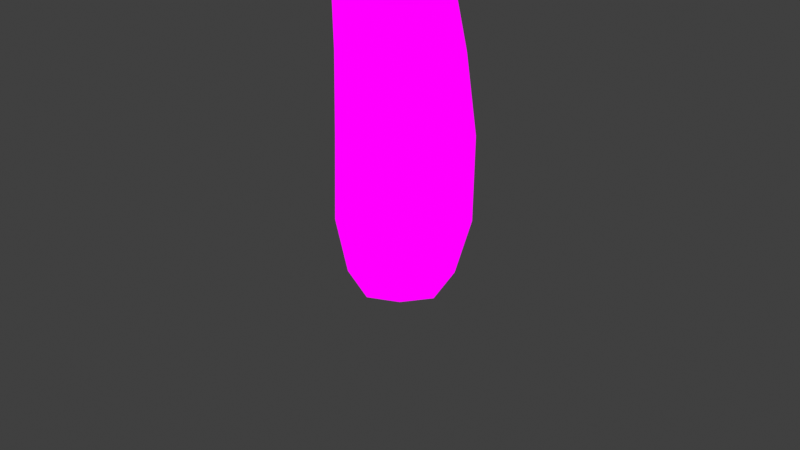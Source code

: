# Source: RosyBonnet_Medium.blend  (saved by Blender 4.1.24; exported with 4.5.12 LTS)
import bpy
from mathutils import Matrix  # noqa: F401  (used for matrix-valued properties, if any)

bpy.ops.wm.read_factory_settings(use_empty=True)
scene = bpy.context.scene
scene.name = 'Scene'

# ---- collections
col_collection = bpy.data.collections.new('Collection'); scene.collection.children.link(col_collection)

# ---- images (referenced by path relative to the original .blend; pixels are not part of the script)
import os
ASSET_DIR = os.environ.get("B2B_ASSET_DIR", "")  # directory of the original .blend (textures are referenced by path, not embedded)
HERE = os.path.dirname(os.path.abspath(__file__))  # packed textures are extracted next to this script under _unpacked/

def load_image(name, relpath, width, height, colorspace="sRGB"):
    """Load a texture the original file referenced (path relative to the .blend, or extracted next to this script)."""
    p = next((c for c in (os.path.join(HERE, relpath), os.path.join(ASSET_DIR, relpath)) if relpath and os.path.exists(c)), "")
    if p:
        img = bpy.data.images.load(p, check_existing=True)
        img.name = name
    else:  # same state as the original file: an image datablock whose file is absent (Cycles renders it pink)
        img = bpy.data.images.new(name, width, height)
        img.source = "FILE"
        img.filepath = "//" + (relpath or name)
    img.colorspace_settings.name = colorspace
    return img
img_img_9048_png = load_image('IMG_9048.PNG', 'IMG_9048.PNG', 1024, 1024, 'sRGB')

# ---- materials (node trees are filled in below, after node groups)
mat_material = bpy.data.materials.new('Material')
mat_material.alpha_threshold = 0.0
mat_material.use_transparent_shadow = False
mat_material.roughness = 0.5
mat_material.line_color = (0.0, 0.0, 0.0, 1.0)

# ---- material node trees
mat_material.use_nodes = True; mat_material.node_tree.nodes.clear()
_N = mat_material.node_tree.nodes; _L = mat_material.node_tree.links
n0 = _N.new('ShaderNodeOutputMaterial'); n0.name = 'Material Output'; n0.location = (300, 300)
n1 = _N.new('ShaderNodeEmission'); n1.name = 'Emission'; n1.location = (117, 303)
n2 = _N.new('ShaderNodeTexImage'); n2.name = 'Image Texture'; n2.location = (-200, 334)
n2.image = img_img_9048_png
_L.new(n1.outputs[0], n0.inputs[0])
_L.new(n2.outputs[0], n1.inputs[0])
n0.is_active_output = True

# ---- world
world_world = bpy.data.worlds.new('World'); scene.world = world_world
world_world.use_nodes = True; world_world.node_tree.nodes.clear()
_N = world_world.node_tree.nodes; _L = world_world.node_tree.links
n0 = _N.new('ShaderNodeOutputWorld'); n0.name = 'World Output'; n0.location = (300, 300)
n1 = _N.new('ShaderNodeBackground'); n1.name = 'Background'; n1.location = (10, 300)
n1.inputs[0].default_value = (0.05088, 0.05088, 0.05088, 1.0)
_L.new(n1.outputs[0], n0.inputs[0])
n0.is_active_output = True
world_world.color = (0.05088, 0.05088, 0.05088)
world_world.use_sun_shadow = False
world_world.sun_shadow_jitter_overblur = 0.0

# ---- cameras
cam_camera = bpy.data.cameras.new('Camera')
cam_camera.clip_end = 100.0
cam_camera.ortho_scale = 7.314

# ---- meshes
me_cube_003 = bpy.data.meshes.new('Cube.003')
me_cube_003.from_pydata([(-0.1894, -0.9362, 2.963), (-0.6556, -0.5851, 4.02), (-0.1836, -1.05, 3.054), (-0.6556, 0.5851, 4.02), (0.8665, 4.157e-09, 2.889), (0.5023, -0.5851, 3.826), (-0.1836, 1.05, 3.054), (0.5023, 0.5851, 3.826), (-1.223, -3.378e-08, 3.224), (-0.9511, -0.8081, 3.468), (-0.8733, -1.818e-08, 4.049), (-0.9511, 0.8081, 3.468), (0.5768, -0.7621, 2.934), (-0.07768, 0.8041, 3.915), (0.6486, 0.8081, 3.199), (0.5768, 0.7621, 2.934), (0.718, 1.92e-08, 3.781), (0.6486, -0.8081, 3.199), (-0.9385, 0.7621, 3.178), (-0.07768, -0.8041, 3.915), (-1.253, -3.557e-08, 3.519), (-0.1514, 1.113, 3.334), (0.9521, 6.311e-09, 3.149), (-0.1514, -1.113, 3.334), (-0.9385, -0.7621, 3.178), (-0.8681, -0.7611, 3.747), (0.7515, 1.856e-09, 2.822), (-0.1894, 0.9362, 2.963), (-1.119, -3.064e-08, 3.109), (0.4921, -0.6798, 2.86), (0.4921, 0.6798, 2.86), (-0.8654, 0.6798, 3.069), (-0.8654, -0.6798, 3.069), (-0.1891, -0.774, 2.878), (0.5925, -1.178e-09, 2.769), (-0.1891, 0.774, 2.878), (-0.9629, -2.614e-08, 2.99), (0.3774, -0.562, 2.798), (0.3774, 0.562, 2.798), (-0.7515, 0.562, 2.959), (-0.7515, -0.562, 2.959), (-0.8681, 0.7611, 3.747), (0.6381, 0.7611, 3.494), (0.6381, -0.7611, 3.494), (-1.152, -2.868e-08, 3.791), (-0.1155, 1.047, 3.617), (0.9208, 1.438e-08, 3.442), (-0.1155, -1.047, 3.617), (-0.2954, -0.2638, 4.3), (-0.2954, 0.2638, 4.3), (0.2266, -0.2638, 4.212), (0.2266, 0.2638, 4.212), (-0.424, -0.3656, 4.097), (-0.3442, -9.025e-09, 4.375), (-0.424, 0.3656, 4.097), (-0.02607, 0.3216, 4.322), (0.2995, 0.3656, 3.976), (0.2921, 5.92e-09, 4.268), (0.2995, -0.3656, 3.976), (-0.02607, -0.3216, 4.322), (-0.5605, -1.61e-08, 4.12), (-0.06225, 0.5035, 4.036), (0.436, 2.895e-09, 3.953), (-0.06225, -0.5035, 4.036), (-0.00854, -6.539e-09, 4.46), (0.3218, 0.2634, 0.5992), (0.2363, 0.2137, -0.3804), (0.3218, -0.2634, 0.5992), (0.2363, -0.2137, -0.3804), (-0.226, 0.2634, 0.5907), (-0.2043, 0.2137, -0.3857), (-0.226, -0.2634, 0.5907), (-0.2043, -0.2137, -0.3857), (-0.2801, 0.2185, 1.578), (-0.3359, 0.1893, 2.345), (-0.3254, 0.1727, 3.06), (0.02227, 0.1727, 3.021), (0.05245, 0.1893, 2.317), (0.1733, 0.2185, 1.569), (0.1733, -0.2185, 1.569), (0.05245, -0.1893, 2.317), (0.02227, -0.1727, 3.021), (-0.3254, -0.1727, 3.06), (-0.3359, -0.1893, 2.345), (-0.2801, -0.2185, 1.578), (-0.2575, -2.187e-09, -0.4635), (0.01199, 0.2618, -0.4604), (0.3105, 0.2668, 0.008355), (-0.2421, -0.2668, 0.000639), (0.3105, -0.2668, 0.008355), (-0.2421, 0.2668, 0.000639), (0.04778, -0.3622, 0.5949), (0.4256, -7.054e-09, 0.6013), (0.01199, -0.2618, -0.4604), (-0.328, -5.671e-09, 0.5894), (0.04778, 0.3622, 0.5949), (0.2819, -2.676e-09, -0.4571), (0.26, 0.2411, 1.127), (-0.2411, -0.2411, 1.125), (-0.2411, 0.2411, 1.125), (-0.3148, 0.2014, 1.977), (-0.3397, 0.1803, 2.704), (0.02689, 0.1803, 2.669), (0.1013, 0.2014, 1.957), (0.26, -0.2411, 1.127), (0.1013, -0.2014, 1.957), (0.02689, -0.1803, 2.669), (-0.3397, -0.1803, 2.704), (-0.3148, -0.2014, 1.977), (0.2573, -1.987e-09, 1.567), (0.1237, -8.85e-09, 2.312), (0.08748, 1.276e-09, 3.014), (-0.3663, -2.484e-09, 1.58), (-0.4103, 3.575e-09, 2.351), (-0.3905, -3.971e-09, 3.068), (-0.055, -0.3005, 1.573), (-0.1437, -0.2603, 2.331), (-0.1518, -0.2375, 3.041), (-0.055, 0.3005, 1.573), (-0.1437, 0.2603, 2.331), (-0.1518, 0.2375, 3.041), (0.0339, -0.3674, -0.00309), (-0.3459, -1.448e-09, -0.008145), (0.003948, -2.426e-09, -0.6224), (0.4151, -9.925e-09, 0.002506), (0.0339, 0.3674, -0.00309), (0.3538, -2.332e-09, 1.127), (0.1779, -2.82e-10, 1.953), (0.0942, -5.026e-09, 2.663), (-0.3355, -5.465e-09, 1.125), (-0.3943, 1.147e-09, 1.981), (-0.4098, 3.771e-09, 2.711), (0.008479, -0.3315, 1.126), (-0.1086, -0.277, 1.967), (-0.1582, -0.2479, 2.687), (0.008479, 0.3315, 1.126), (-0.1086, 0.277, 1.967), (-0.1582, 0.2479, 2.687)], [], [(8, 18, 31, 28), (25, 1, 10, 44), (44, 10, 3, 41), (23, 9, 24, 2), (9, 20, 8, 24), (41, 3, 13, 45), (45, 13, 7, 42), (22, 17, 12, 4), (17, 23, 2, 12), (42, 7, 16, 46), (46, 16, 5, 43), (11, 21, 6, 18), (21, 14, 15, 6), (43, 5, 19, 47), (47, 19, 1, 25), (18, 6, 27, 31), (12, 2, 0, 29), (14, 22, 4, 15), (20, 11, 18, 8), (6, 15, 30, 27), (22, 46, 43, 17), (14, 42, 46, 22), (17, 43, 47, 23), (23, 47, 25, 9), (24, 8, 28, 32), (4, 12, 29, 26), (15, 4, 26, 30), (2, 24, 32, 0), (28, 31, 39, 36), (32, 28, 36, 40), (30, 26, 34, 38), (27, 30, 38, 35), (0, 32, 40, 33), (26, 29, 37, 34), (29, 0, 33, 37), (31, 27, 35, 39), (21, 45, 42, 14), (11, 41, 45, 21), (20, 44, 41, 11), (9, 25, 44, 20), (52, 48, 53, 60), (60, 53, 49, 54), (54, 49, 55, 61), (61, 55, 51, 56), (56, 51, 57, 62), (62, 57, 50, 58), (58, 50, 59, 63), (63, 59, 48, 52), (51, 55, 64, 57), (55, 49, 53, 64), (64, 53, 48, 59), (57, 64, 59, 50), (19, 5, 58, 63), (16, 62, 58, 5), (16, 7, 56, 62), (13, 61, 56, 7), (13, 3, 54, 61), (10, 60, 54, 3), (10, 1, 52, 60), (19, 63, 52, 1), (68, 89, 121, 93), (89, 67, 91, 121), (121, 91, 71, 88), (93, 121, 88, 72), (72, 88, 122, 85), (88, 71, 94, 122), (122, 94, 69, 90), (85, 122, 90, 70), (70, 86, 123, 85), (86, 66, 96, 123), (123, 96, 68, 93), (85, 123, 93, 72), (66, 87, 124, 96), (87, 65, 92, 124), (124, 92, 67, 89), (96, 124, 89, 68), (70, 90, 125, 86), (90, 69, 95, 125), (125, 95, 65, 87), (86, 125, 87, 66), (67, 92, 126, 104), (92, 65, 97, 126), (126, 97, 78, 109), (104, 126, 109, 79), (79, 109, 127, 105), (109, 78, 103, 127), (127, 103, 77, 110), (105, 127, 110, 80), (80, 110, 128, 106), (110, 77, 102, 128), (128, 102, 76, 111), (106, 128, 111, 81), (69, 94, 129, 99), (94, 71, 98, 129), (129, 98, 84, 112), (99, 129, 112, 73), (73, 112, 130, 100), (112, 84, 108, 130), (130, 108, 83, 113), (100, 130, 113, 74), (74, 113, 131, 101), (113, 83, 107, 131), (131, 107, 82, 114), (101, 131, 114, 75), (71, 91, 132, 98), (91, 67, 104, 132), (132, 104, 79, 115), (98, 132, 115, 84), (84, 115, 133, 108), (115, 79, 105, 133), (133, 105, 80, 116), (108, 133, 116, 83), (83, 116, 134, 107), (116, 80, 106, 134), (134, 106, 81, 117), (107, 134, 117, 82), (65, 95, 135, 97), (95, 69, 99, 135), (135, 99, 73, 118), (97, 135, 118, 78), (78, 118, 136, 103), (118, 73, 100, 136), (136, 100, 74, 119), (103, 136, 119, 77), (77, 119, 137, 102), (119, 74, 101, 137), (137, 101, 75, 120), (102, 137, 120, 76), (37, 81, 111, 34), (34, 111, 76, 38), (38, 76, 120, 35), (35, 120, 75, 39), (39, 75, 114, 36), (36, 114, 82, 40), (40, 82, 117, 33), (33, 117, 81, 37)])
_uv = me_cube_003.uv_layers.new(name='UVMap')
_uv.uv.foreach_set('vector', [0.4128, 0.9843, 0.4106, 0.9846, 0.41, 0.9881, 0.4119, 0.9879, 0.4105, 0.9639, 0.4091, 0.9531, 0.4108, 0.9531, 0.4127, 0.9637, 0.4127, 0.9637, 0.4108, 0.9531, 0.4091, 0.9531, 0.4105, 0.9639, 0.4048, 0.9752, 0.4109, 0.9743, 0.4106, 0.9846, 0.4048, 0.9854, 0.4109, 0.9743, 0.4132, 0.9739, 0.4128, 0.9843, 0.4106, 0.9846, 0.4105, 0.9639, 0.4091, 0.9531, 0.4047, 0.9541, 0.4047, 0.9649, 0.4047, 0.9649, 0.4047, 0.9541, 0.4002, 0.9545, 0.3989, 0.9657, 0.3963, 0.9765, 0.3986, 0.9762, 0.399, 0.986, 0.3967, 0.9862, 0.3986, 0.9762, 0.4048, 0.9752, 0.4048, 0.9854, 0.399, 0.986, 0.3989, 0.9657, 0.4002, 0.9545, 0.3985, 0.955, 0.3967, 0.9662, 0.3967, 0.9662, 0.3985, 0.955, 0.4002, 0.9545, 0.3989, 0.9657, 0.4109, 0.9743, 0.4048, 0.9752, 0.4048, 0.9854, 0.4106, 0.9846, 0.4048, 0.9752, 0.3986, 0.9762, 0.399, 0.986, 0.4048, 0.9854, 0.3989, 0.9657, 0.4002, 0.9545, 0.4047, 0.9541, 0.4047, 0.9649, 0.4047, 0.9649, 0.4047, 0.9541, 0.4091, 0.9531, 0.4105, 0.9639, 0.4106, 0.9846, 0.4048, 0.9854, 0.4048, 0.9887, 0.41, 0.9881, 0.399, 0.986, 0.4048, 0.9854, 0.4048, 0.9887, 0.3995, 0.9891, 0.3986, 0.9762, 0.3963, 0.9765, 0.3967, 0.9862, 0.399, 0.986, 0.4132, 0.9739, 0.4109, 0.9743, 0.4106, 0.9846, 0.4128, 0.9843, 0.4048, 0.9854, 0.399, 0.986, 0.3995, 0.9891, 0.4048, 0.9887, 0.3963, 0.9765, 0.3967, 0.9662, 0.3989, 0.9657, 0.3986, 0.9762, 0.3986, 0.9762, 0.3989, 0.9657, 0.3967, 0.9662, 0.3963, 0.9765, 0.3986, 0.9762, 0.3989, 0.9657, 0.4047, 0.9649, 0.4048, 0.9752, 0.4048, 0.9752, 0.4047, 0.9649, 0.4105, 0.9639, 0.4109, 0.9743, 0.4106, 0.9846, 0.4128, 0.9843, 0.4119, 0.9879, 0.41, 0.9881, 0.3967, 0.9862, 0.399, 0.986, 0.3995, 0.9891, 0.3976, 0.9892, 0.399, 0.986, 0.3967, 0.9862, 0.3976, 0.9892, 0.3995, 0.9891, 0.4048, 0.9854, 0.4106, 0.9846, 0.41, 0.9881, 0.4048, 0.9887, 0.4119, 0.9879, 0.41, 0.9881, 0.409, 0.9915, 0.4106, 0.9914, 0.41, 0.9881, 0.4119, 0.9879, 0.4106, 0.9914, 0.409, 0.9915, 0.3995, 0.9891, 0.3976, 0.9892, 0.3987, 0.9918, 0.4004, 0.9918, 0.4048, 0.9887, 0.3995, 0.9891, 0.4004, 0.9918, 0.4047, 0.9917, 0.4048, 0.9887, 0.41, 0.9881, 0.409, 0.9915, 0.4047, 0.9917, 0.3976, 0.9892, 0.3995, 0.9891, 0.4004, 0.9918, 0.3987, 0.9918, 0.3995, 0.9891, 0.4048, 0.9887, 0.4047, 0.9917, 0.4004, 0.9918, 0.41, 0.9881, 0.4048, 0.9887, 0.4047, 0.9917, 0.409, 0.9915, 0.4048, 0.9752, 0.4047, 0.9649, 0.3989, 0.9657, 0.3986, 0.9762, 0.4109, 0.9743, 0.4105, 0.9639, 0.4047, 0.9649, 0.4048, 0.9752, 0.4132, 0.9739, 0.4127, 0.9637, 0.4105, 0.9639, 0.4109, 0.9743, 0.4109, 0.9743, 0.4105, 0.9639, 0.4127, 0.9637, 0.4132, 0.9739, 0.4074, 0.9492, 0.4066, 0.9414, 0.407, 0.9389, 0.4085, 0.9491, 0.4085, 0.9491, 0.407, 0.9389, 0.4066, 0.9414, 0.4074, 0.9492, 0.4074, 0.9492, 0.4066, 0.9414, 0.4046, 0.9393, 0.4046, 0.9497, 0.4046, 0.9497, 0.4046, 0.9393, 0.4026, 0.942, 0.4019, 0.9501, 0.4019, 0.9501, 0.4026, 0.942, 0.4021, 0.9397, 0.4008, 0.9503, 0.4008, 0.9503, 0.4021, 0.9397, 0.4026, 0.942, 0.4019, 0.9501, 0.4019, 0.9501, 0.4026, 0.942, 0.4046, 0.9393, 0.4046, 0.9497, 0.4046, 0.9497, 0.4046, 0.9393, 0.4066, 0.9414, 0.4074, 0.9492, 0.4026, 0.942, 0.4046, 0.9393, 0.4046, 0.9343, 0.4021, 0.9397, 0.4046, 0.9393, 0.4066, 0.9414, 0.407, 0.9389, 0.4046, 0.9343, 0.4046, 0.9343, 0.407, 0.9389, 0.4066, 0.9414, 0.4046, 0.9393, 0.4021, 0.9397, 0.4046, 0.9343, 0.4046, 0.9393, 0.4026, 0.942, 0.4047, 0.9541, 0.4002, 0.9545, 0.4019, 0.9501, 0.4046, 0.9497, 0.3985, 0.955, 0.4008, 0.9503, 0.4019, 0.9501, 0.4002, 0.9545, 0.3985, 0.955, 0.4002, 0.9545, 0.4019, 0.9501, 0.4008, 0.9503, 0.4047, 0.9541, 0.4046, 0.9497, 0.4019, 0.9501, 0.4002, 0.9545, 0.4047, 0.9541, 0.4091, 0.9531, 0.4074, 0.9492, 0.4046, 0.9497, 0.4108, 0.9531, 0.4085, 0.9491, 0.4074, 0.9492, 0.4091, 0.9531, 0.4108, 0.9531, 0.4091, 0.9531, 0.4074, 0.9492, 0.4085, 0.9491, 0.4047, 0.9541, 0.4046, 0.9497, 0.4074, 0.9492, 0.4091, 0.9531, 0.409, 0.9272, 0.4107, 0.9305, 0.4044, 0.9304, 0.4039, 0.9265, 0.4107, 0.9305, 0.411, 0.9355, 0.4047, 0.9355, 0.4044, 0.9304, 0.4044, 0.9304, 0.4047, 0.9355, 0.3984, 0.9355, 0.398, 0.9305, 0.4039, 0.9265, 0.4044, 0.9304, 0.398, 0.9305, 0.3989, 0.9272, 0.3989, 0.9272, 0.398, 0.9305, 0.3957, 0.9304, 0.3977, 0.9265, 0.398, 0.9305, 0.3984, 0.9355, 0.3961, 0.9355, 0.3957, 0.9304, 0.3957, 0.9304, 0.3961, 0.9355, 0.3984, 0.9355, 0.398, 0.9305, 0.3977, 0.9265, 0.3957, 0.9304, 0.398, 0.9305, 0.3989, 0.9272, 0.3989, 0.9272, 0.4039, 0.9265, 0.4037, 0.9252, 0.3977, 0.9265, 0.4039, 0.9265, 0.409, 0.9272, 0.4101, 0.9266, 0.4037, 0.9252, 0.4037, 0.9252, 0.4101, 0.9266, 0.409, 0.9272, 0.4039, 0.9265, 0.3977, 0.9265, 0.4037, 0.9252, 0.4039, 0.9265, 0.3989, 0.9272, 0.409, 0.9272, 0.4107, 0.9305, 0.4131, 0.9305, 0.4101, 0.9266, 0.4107, 0.9305, 0.411, 0.9355, 0.4134, 0.9356, 0.4131, 0.9305, 0.4131, 0.9305, 0.4134, 0.9356, 0.411, 0.9355, 0.4107, 0.9305, 0.4101, 0.9266, 0.4131, 0.9305, 0.4107, 0.9305, 0.409, 0.9272, 0.3989, 0.9272, 0.398, 0.9305, 0.4044, 0.9304, 0.4039, 0.9265, 0.398, 0.9305, 0.3984, 0.9355, 0.4047, 0.9355, 0.4044, 0.9304, 0.4044, 0.9304, 0.4047, 0.9355, 0.411, 0.9355, 0.4107, 0.9305, 0.4039, 0.9265, 0.4044, 0.9304, 0.4107, 0.9305, 0.409, 0.9272, 0.411, 0.9355, 0.4134, 0.9356, 0.4117, 0.94, 0.4096, 0.94, 0.4134, 0.9356, 0.411, 0.9355, 0.4096, 0.94, 0.4117, 0.94, 0.4117, 0.94, 0.4096, 0.94, 0.4076, 0.9438, 0.4095, 0.9438, 0.4096, 0.94, 0.4117, 0.94, 0.4095, 0.9438, 0.4076, 0.9438, 0.4076, 0.9438, 0.4095, 0.9438, 0.4077, 0.947, 0.4059, 0.9471, 0.4095, 0.9438, 0.4076, 0.9438, 0.4059, 0.9471, 0.4077, 0.947, 0.4077, 0.947, 0.4059, 0.9471, 0.4043, 0.9644, 0.4059, 0.9643, 0.4059, 0.9471, 0.4077, 0.947, 0.4059, 0.9643, 0.4043, 0.9644, 0.4043, 0.9644, 0.4059, 0.9643, 0.4065, 0.9833, 0.4049, 0.9834, 0.4059, 0.9643, 0.4043, 0.9644, 0.4049, 0.9834, 0.4065, 0.9833, 0.4065, 0.9833, 0.4049, 0.9834, 0.4048, 0.9904, 0.4063, 0.9903, 0.4049, 0.9834, 0.4065, 0.9833, 0.4063, 0.9903, 0.4048, 0.9904, 0.3984, 0.9355, 0.3961, 0.9355, 0.3959, 0.94, 0.3981, 0.94, 0.3961, 0.9355, 0.3984, 0.9355, 0.3981, 0.94, 0.3959, 0.94, 0.3959, 0.94, 0.3981, 0.94, 0.3972, 0.9439, 0.3952, 0.9439, 0.3981, 0.94, 0.3959, 0.94, 0.3952, 0.9439, 0.3972, 0.9439, 0.3972, 0.9439, 0.3952, 0.9439, 0.3946, 0.9473, 0.3964, 0.9472, 0.3952, 0.9439, 0.3972, 0.9439, 0.3964, 0.9472, 0.3946, 0.9473, 0.3946, 0.9473, 0.3964, 0.9472, 0.3954, 0.965, 0.3937, 0.9651, 0.3964, 0.9472, 0.3946, 0.9473, 0.3937, 0.9651, 0.3954, 0.965, 0.3954, 0.965, 0.3937, 0.9651, 0.3949, 0.9843, 0.3965, 0.9841, 0.3937, 0.9651, 0.3954, 0.965, 0.3965, 0.9841, 0.3949, 0.9843, 0.3949, 0.9843, 0.3965, 0.9841, 0.3969, 0.9912, 0.3954, 0.9914, 0.3965, 0.9841, 0.3949, 0.9843, 0.3954, 0.9914, 0.3969, 0.9912, 0.3984, 0.9355, 0.4047, 0.9355, 0.4038, 0.94, 0.3981, 0.94, 0.4047, 0.9355, 0.411, 0.9355, 0.4096, 0.94, 0.4038, 0.94, 0.4038, 0.94, 0.4096, 0.94, 0.4076, 0.9438, 0.4023, 0.9438, 0.3981, 0.94, 0.4038, 0.94, 0.4023, 0.9438, 0.3972, 0.9439, 0.3972, 0.9439, 0.4023, 0.9438, 0.4011, 0.9472, 0.3964, 0.9472, 0.4023, 0.9438, 0.4076, 0.9438, 0.4059, 0.9471, 0.4011, 0.9472, 0.4011, 0.9472, 0.4059, 0.9471, 0.4043, 0.9644, 0.3998, 0.9647, 0.3964, 0.9472, 0.4011, 0.9472, 0.3998, 0.9647, 0.3954, 0.965, 0.3954, 0.965, 0.3998, 0.9647, 0.4007, 0.9838, 0.3965, 0.9841, 0.3998, 0.9647, 0.4043, 0.9644, 0.4049, 0.9834, 0.4007, 0.9838, 0.4007, 0.9838, 0.4049, 0.9834, 0.4048, 0.9904, 0.4008, 0.9908, 0.3965, 0.9841, 0.4007, 0.9838, 0.4008, 0.9908, 0.3969, 0.9912, 0.411, 0.9355, 0.4047, 0.9355, 0.4038, 0.94, 0.4096, 0.94, 0.4047, 0.9355, 0.3984, 0.9355, 0.3981, 0.94, 0.4038, 0.94, 0.4038, 0.94, 0.3981, 0.94, 0.3972, 0.9439, 0.4023, 0.9438, 0.4096, 0.94, 0.4038, 0.94, 0.4023, 0.9438, 0.4076, 0.9438, 0.4076, 0.9438, 0.4023, 0.9438, 0.4011, 0.9472, 0.4059, 0.9471, 0.4023, 0.9438, 0.3972, 0.9439, 0.3964, 0.9472, 0.4011, 0.9472, 0.4011, 0.9472, 0.3964, 0.9472, 0.3954, 0.965, 0.3998, 0.9647, 0.4059, 0.9471, 0.4011, 0.9472, 0.3998, 0.9647, 0.4043, 0.9644, 0.4043, 0.9644, 0.3998, 0.9647, 0.4007, 0.9838, 0.4049, 0.9834, 0.3998, 0.9647, 0.3954, 0.965, 0.3965, 0.9841, 0.4007, 0.9838, 0.4007, 0.9838, 0.3965, 0.9841, 0.3969, 0.9912, 0.4008, 0.9908, 0.4049, 0.9834, 0.4007, 0.9838, 0.4008, 0.9908, 0.4048, 0.9904, 0.4232, 0.9413, 0.4136, 0.9465, 0.4154, 0.9463, 0.4291, 0.9406, 0.4291, 0.9406, 0.4154, 0.9463, 0.4136, 0.9465, 0.4232, 0.9413, 0.4232, 0.9413, 0.4136, 0.9465, 0.4089, 0.947, 0.4079, 0.9431, 0.4079, 0.9431, 0.4089, 0.947, 0.4042, 0.9474, 0.3926, 0.945, 0.3926, 0.945, 0.4042, 0.9474, 0.4024, 0.9476, 0.3869, 0.9458, 0.3869, 0.9458, 0.4024, 0.9476, 0.4042, 0.9474, 0.3926, 0.945, 0.3926, 0.945, 0.4042, 0.9474, 0.4089, 0.947, 0.4079, 0.9431, 0.4079, 0.9431, 0.4089, 0.947, 0.4136, 0.9465, 0.4232, 0.9413])
me_cube_003.materials.append(mat_material)
me_cube_003.update()

# ---- objects
ob_camera = bpy.data.objects.new('Camera', cam_camera)
ob_cube_001 = bpy.data.objects.new('Cube.001', me_cube_003)

# ---- transforms, parenting, visibility, modifiers, constraints
ob_camera.location = (7.359, -6.926, 4.958)
ob_camera.rotation_euler = (1.109, 0.0, 0.8149)
ob_camera.lock_rotations_4d = False
ob_camera.empty_display_type = 'ARROWS'
ob_camera.color = (0.0, 0.0, 0.0, 0.0)
ob_camera.display_type = 'WIRE'
ob_camera.lineart.crease_threshold = 0.0
ob_cube_001.location = (0.0, 0.0, 2.842e-14)
ob_cube_001.scale = (1.802, 1.802, 1.566)

# ---- collection membership
col_collection.objects.link(ob_camera)
col_collection.objects.link(ob_cube_001)

# ---- scene / render settings (as saved in the file)
scene.camera = ob_camera
scene.frame_start = 1; scene.frame_end = 250; scene.frame_set(1)
scene.render.engine = 'BLENDER_EEVEE_NEXT'
scene.cycles.sampling_pattern = 'TABULATED_SOBOL'
scene.eevee.ray_tracing_options.trace_max_roughness = 0.0
scene.view_settings.view_transform = 'Standard'
bpy.context.view_layer.update()
